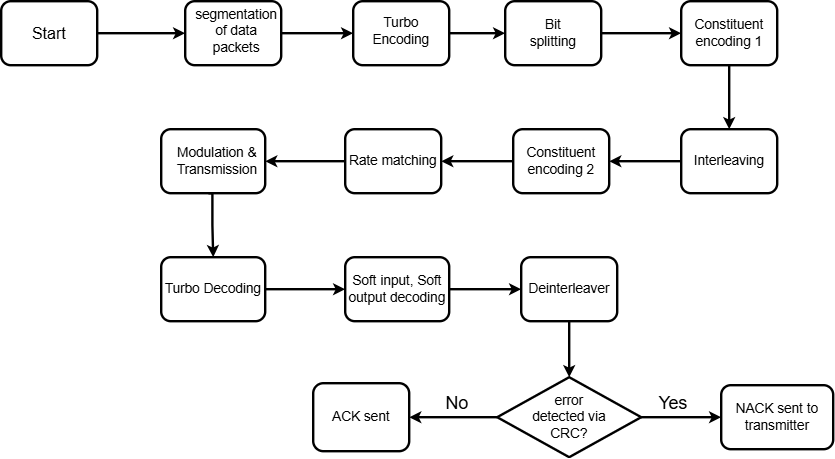

The diagram above was exported from draw.io. Its source (the exported page's mxGraphModel, read from the mxfile embedded in the PNG):
<mxGraphModel dx="1500" dy="796" grid="1" gridSize="10" guides="1" tooltips="1" connect="1" arrows="1" fold="1" page="1" pageScale="1" pageWidth="827" pageHeight="1169" math="0" shadow="0">
  <root>
    <mxCell id="0" />
    <mxCell id="1" parent="0" />
    <mxCell id="UJzKX5Wr3GbaUAHQcJK2-1" value="" style="rounded=1;whiteSpace=wrap;html=1;strokeWidth=3;" parent="1" vertex="1">
      <mxGeometry x="120" y="120" width="120" height="80" as="geometry" />
    </mxCell>
    <mxCell id="UJzKX5Wr3GbaUAHQcJK2-2" value="" style="rounded=1;whiteSpace=wrap;html=1;strokeWidth=3;" parent="1" vertex="1">
      <mxGeometry x="350" y="120" width="120" height="80" as="geometry" />
    </mxCell>
    <mxCell id="UJzKX5Wr3GbaUAHQcJK2-3" value="" style="rounded=1;whiteSpace=wrap;html=1;strokeWidth=3;" parent="1" vertex="1">
      <mxGeometry x="560" y="120" width="120" height="80" as="geometry" />
    </mxCell>
    <mxCell id="UJzKX5Wr3GbaUAHQcJK2-4" value="" style="rounded=1;whiteSpace=wrap;html=1;strokeWidth=3;" parent="1" vertex="1">
      <mxGeometry x="750" y="120" width="120" height="80" as="geometry" />
    </mxCell>
    <mxCell id="UJzKX5Wr3GbaUAHQcJK2-5" style="edgeStyle=orthogonalEdgeStyle;rounded=0;orthogonalLoop=1;jettySize=auto;html=1;exitX=0.5;exitY=1;exitDx=0;exitDy=0;strokeWidth=3;" parent="1" source="UJzKX5Wr3GbaUAHQcJK2-4" target="UJzKX5Wr3GbaUAHQcJK2-4" edge="1">
      <mxGeometry relative="1" as="geometry" />
    </mxCell>
    <mxCell id="UJzKX5Wr3GbaUAHQcJK2-7" value="&lt;font style=&quot;font-size: 17px;&quot;&gt;Turbo Decoding&lt;/font&gt;" style="rounded=1;whiteSpace=wrap;html=1;strokeWidth=3;" parent="1" vertex="1">
      <mxGeometry x="320" y="440" width="130" height="80" as="geometry" />
    </mxCell>
    <mxCell id="UJzKX5Wr3GbaUAHQcJK2-8" value="&lt;font style=&quot;font-size: 17px;&quot;&gt;Inter&lt;/font&gt;&lt;span style=&quot;font-size: 17px; background-color: transparent; color: light-dark(rgb(0, 0, 0), rgb(255, 255, 255));&quot;&gt;leaving&lt;/span&gt;" style="rounded=1;whiteSpace=wrap;html=1;strokeWidth=3;" parent="1" vertex="1">
      <mxGeometry x="970" y="280" width="120" height="80" as="geometry" />
    </mxCell>
    <mxCell id="UJzKX5Wr3GbaUAHQcJK2-43" style="edgeStyle=orthogonalEdgeStyle;rounded=0;orthogonalLoop=1;jettySize=auto;html=1;exitX=0.75;exitY=0;exitDx=0;exitDy=0;entryX=1;entryY=0.25;entryDx=0;entryDy=0;strokeWidth=3;" parent="1" source="UJzKX5Wr3GbaUAHQcJK2-9" target="UJzKX5Wr3GbaUAHQcJK2-18" edge="1">
      <mxGeometry relative="1" as="geometry" />
    </mxCell>
    <mxCell id="MxQdHU-49TeZ0FBmogXy-13" style="edgeStyle=orthogonalEdgeStyle;rounded=0;orthogonalLoop=1;jettySize=auto;html=1;entryX=0.5;entryY=0;entryDx=0;entryDy=0;strokeWidth=3;" parent="1" edge="1">
      <mxGeometry relative="1" as="geometry">
        <mxPoint x="379.0000000000002" y="359.9999999999999" as="sourcePoint" />
        <mxPoint x="383.9999999999998" y="440" as="targetPoint" />
        <Array as="points">
          <mxPoint x="384" y="360" />
          <mxPoint x="384" y="400" />
          <mxPoint x="385" y="440" />
        </Array>
      </mxGeometry>
    </mxCell>
    <mxCell id="UJzKX5Wr3GbaUAHQcJK2-9" value="" style="rounded=1;whiteSpace=wrap;html=1;strokeWidth=3;" parent="1" vertex="1">
      <mxGeometry x="320" y="280" width="130" height="80" as="geometry" />
    </mxCell>
    <mxCell id="UJzKX5Wr3GbaUAHQcJK2-10" value="&lt;font style=&quot;font-size: 17px;&quot;&gt;Soft input, Soft output decoding&lt;/font&gt;" style="rounded=1;whiteSpace=wrap;html=1;strokeWidth=3;" parent="1" vertex="1">
      <mxGeometry x="550" y="440" width="130" height="80" as="geometry" />
    </mxCell>
    <mxCell id="UJzKX5Wr3GbaUAHQcJK2-11" value="&lt;font style=&quot;font-size: 20px;&quot;&gt;Start&lt;/font&gt;" style="text;html=1;align=center;verticalAlign=middle;whiteSpace=wrap;rounded=0;shadow=1;fontStyle=0;strokeWidth=3;" parent="1" vertex="1">
      <mxGeometry x="150" y="145" width="60" height="30" as="geometry" />
    </mxCell>
    <mxCell id="UJzKX5Wr3GbaUAHQcJK2-13" value="&lt;font style=&quot;font-size: 17px;&quot;&gt;segmentation of data packets&lt;/font&gt;" style="text;html=1;align=center;verticalAlign=middle;whiteSpace=wrap;rounded=0;fontStyle=0;strokeWidth=3;" parent="1" vertex="1">
      <mxGeometry x="384" y="135" width="60" height="45" as="geometry" />
    </mxCell>
    <mxCell id="UJzKX5Wr3GbaUAHQcJK2-16" value="&lt;font style=&quot;font-size: 17px;&quot;&gt;Turbo Encoding&lt;/font&gt;" style="text;html=1;align=center;verticalAlign=middle;whiteSpace=wrap;rounded=0;fontStyle=0;strokeWidth=3;" parent="1" vertex="1">
      <mxGeometry x="590" y="142.5" width="60" height="30" as="geometry" />
    </mxCell>
    <mxCell id="UJzKX5Wr3GbaUAHQcJK2-17" value="&lt;font style=&quot;font-size: 17px;&quot;&gt;Bit splitting&lt;/font&gt;" style="text;html=1;align=center;verticalAlign=middle;whiteSpace=wrap;rounded=0;fontStyle=0;strokeWidth=3;" parent="1" vertex="1">
      <mxGeometry x="780" y="145" width="60" height="30" as="geometry" />
    </mxCell>
    <mxCell id="UJzKX5Wr3GbaUAHQcJK2-18" value="&lt;font style=&quot;font-size: 17px;&quot;&gt;&lt;span style=&quot;font-size: 17px;&quot;&gt;Modulation &amp;amp; Transmission&lt;/span&gt;&lt;/font&gt;" style="text;html=1;align=center;verticalAlign=middle;whiteSpace=wrap;rounded=0;fontStyle=0;fontSize=17;strokeWidth=3;" parent="1" vertex="1">
      <mxGeometry x="360" y="305" width="60" height="30" as="geometry" />
    </mxCell>
    <mxCell id="UJzKX5Wr3GbaUAHQcJK2-22" value="&lt;font style=&quot;font-size: 17px;&quot;&gt;Constituent encoding 2&lt;/font&gt;" style="rounded=1;whiteSpace=wrap;html=1;strokeWidth=3;" parent="1" vertex="1">
      <mxGeometry x="760" y="280" width="120" height="80" as="geometry" />
    </mxCell>
    <mxCell id="UJzKX5Wr3GbaUAHQcJK2-23" value="&lt;font style=&quot;font-size: 17px;&quot;&gt;Rate matching&lt;/font&gt;" style="rounded=1;whiteSpace=wrap;html=1;strokeWidth=3;" parent="1" vertex="1">
      <mxGeometry x="550" y="280" width="120" height="80" as="geometry" />
    </mxCell>
    <mxCell id="UJzKX5Wr3GbaUAHQcJK2-26" value="&lt;font style=&quot;font-size: 17px;&quot;&gt;Constituent encoding 1&lt;/font&gt;" style="rounded=1;whiteSpace=wrap;html=1;strokeWidth=3;" parent="1" vertex="1">
      <mxGeometry x="970" y="120" width="120" height="80" as="geometry" />
    </mxCell>
    <mxCell id="UJzKX5Wr3GbaUAHQcJK2-29" value="&lt;font style=&quot;font-size: 17px;&quot;&gt;Deinterleaver&lt;/font&gt;" style="rounded=1;whiteSpace=wrap;html=1;strokeWidth=3;" parent="1" vertex="1">
      <mxGeometry x="770" y="440" width="120" height="80" as="geometry" />
    </mxCell>
    <mxCell id="UJzKX5Wr3GbaUAHQcJK2-30" value="&lt;div&gt;&lt;font style=&quot;font-size: 17px;&quot;&gt;&lt;br&gt;&lt;/font&gt;&lt;/div&gt;&lt;font style=&quot;font-size: 17px;&quot;&gt;error&lt;br&gt;detected via &lt;br&gt;CRC?&lt;br&gt;&lt;br&gt;&lt;/font&gt;" style="rhombus;whiteSpace=wrap;html=1;fontStyle=0;strokeWidth=3;" parent="1" vertex="1">
      <mxGeometry x="740" y="590" width="180" height="100" as="geometry" />
    </mxCell>
    <mxCell id="UJzKX5Wr3GbaUAHQcJK2-31" value="&lt;font style=&quot;font-size: 17px;&quot;&gt;ACK sent&lt;/font&gt;" style="rounded=1;whiteSpace=wrap;html=1;strokeWidth=3;" parent="1" vertex="1">
      <mxGeometry x="510" y="597.5" width="120" height="85" as="geometry" />
    </mxCell>
    <mxCell id="UJzKX5Wr3GbaUAHQcJK2-32" value="&lt;font style=&quot;font-size: 17px;&quot;&gt;NACK sent to transmitter&lt;/font&gt;" style="rounded=1;whiteSpace=wrap;html=1;strokeWidth=3;" parent="1" vertex="1">
      <mxGeometry x="1020" y="600" width="140" height="80" as="geometry" />
    </mxCell>
    <mxCell id="UJzKX5Wr3GbaUAHQcJK2-33" value="" style="endArrow=classic;html=1;rounded=0;exitX=0;exitY=0.5;exitDx=0;exitDy=0;entryX=1;entryY=0.5;entryDx=0;entryDy=0;strokeWidth=3;" parent="1" source="UJzKX5Wr3GbaUAHQcJK2-30" target="UJzKX5Wr3GbaUAHQcJK2-31" edge="1">
      <mxGeometry width="50" height="50" relative="1" as="geometry">
        <mxPoint x="490" y="710" as="sourcePoint" />
        <mxPoint x="540" y="660" as="targetPoint" />
      </mxGeometry>
    </mxCell>
    <mxCell id="UJzKX5Wr3GbaUAHQcJK2-34" value="&lt;font style=&quot;font-size: 22px;&quot;&gt;No&lt;/font&gt;" style="text;html=1;align=center;verticalAlign=middle;whiteSpace=wrap;rounded=0;strokeWidth=3;" parent="1" vertex="1">
      <mxGeometry x="660" y="607.5" width="60" height="30" as="geometry" />
    </mxCell>
    <mxCell id="UJzKX5Wr3GbaUAHQcJK2-35" value="" style="endArrow=classic;html=1;rounded=0;exitX=1;exitY=0.5;exitDx=0;exitDy=0;entryX=0;entryY=0.5;entryDx=0;entryDy=0;strokeWidth=3;" parent="1" source="UJzKX5Wr3GbaUAHQcJK2-30" target="UJzKX5Wr3GbaUAHQcJK2-32" edge="1">
      <mxGeometry width="50" height="50" relative="1" as="geometry">
        <mxPoint x="940" y="790" as="sourcePoint" />
        <mxPoint x="990" y="740" as="targetPoint" />
      </mxGeometry>
    </mxCell>
    <mxCell id="UJzKX5Wr3GbaUAHQcJK2-36" value="&lt;font style=&quot;font-size: 22px;&quot;&gt;Yes&lt;/font&gt;" style="text;html=1;align=center;verticalAlign=middle;whiteSpace=wrap;rounded=0;strokeWidth=3;" parent="1" vertex="1">
      <mxGeometry x="930" y="607.5" width="60" height="30" as="geometry" />
    </mxCell>
    <mxCell id="UJzKX5Wr3GbaUAHQcJK2-37" value="" style="endArrow=classic;html=1;rounded=0;entryX=0.5;entryY=0;entryDx=0;entryDy=0;exitX=0.5;exitY=1;exitDx=0;exitDy=0;strokeWidth=3;" parent="1" source="UJzKX5Wr3GbaUAHQcJK2-29" target="UJzKX5Wr3GbaUAHQcJK2-30" edge="1">
      <mxGeometry width="50" height="50" relative="1" as="geometry">
        <mxPoint x="1080" y="510" as="sourcePoint" />
        <mxPoint x="1130" y="460" as="targetPoint" />
      </mxGeometry>
    </mxCell>
    <mxCell id="UJzKX5Wr3GbaUAHQcJK2-40" value="" style="endArrow=classic;html=1;rounded=0;exitX=1;exitY=0.5;exitDx=0;exitDy=0;entryX=0;entryY=0.5;entryDx=0;entryDy=0;strokeWidth=3;" parent="1" source="UJzKX5Wr3GbaUAHQcJK2-10" target="UJzKX5Wr3GbaUAHQcJK2-29" edge="1">
      <mxGeometry width="50" height="50" relative="1" as="geometry">
        <mxPoint x="730" y="750" as="sourcePoint" />
        <mxPoint x="780" y="700" as="targetPoint" />
      </mxGeometry>
    </mxCell>
    <mxCell id="UJzKX5Wr3GbaUAHQcJK2-41" value="" style="endArrow=classic;html=1;rounded=0;entryX=0;entryY=0.5;entryDx=0;entryDy=0;exitX=1;exitY=0.5;exitDx=0;exitDy=0;strokeWidth=3;" parent="1" source="UJzKX5Wr3GbaUAHQcJK2-7" target="UJzKX5Wr3GbaUAHQcJK2-10" edge="1">
      <mxGeometry width="50" height="50" relative="1" as="geometry">
        <mxPoint x="240" y="650" as="sourcePoint" />
        <mxPoint x="290" y="600" as="targetPoint" />
      </mxGeometry>
    </mxCell>
    <mxCell id="UJzKX5Wr3GbaUAHQcJK2-45" value="" style="endArrow=classic;html=1;rounded=0;entryX=1;entryY=0.5;entryDx=0;entryDy=0;strokeWidth=3;" parent="1" target="UJzKX5Wr3GbaUAHQcJK2-9" edge="1">
      <mxGeometry width="50" height="50" relative="1" as="geometry">
        <mxPoint x="550" y="320" as="sourcePoint" />
        <mxPoint x="350" y="600" as="targetPoint" />
      </mxGeometry>
    </mxCell>
    <mxCell id="UJzKX5Wr3GbaUAHQcJK2-46" value="" style="endArrow=classic;html=1;rounded=0;exitX=0;exitY=0.5;exitDx=0;exitDy=0;entryX=1;entryY=0.5;entryDx=0;entryDy=0;strokeWidth=3;" parent="1" source="UJzKX5Wr3GbaUAHQcJK2-22" target="UJzKX5Wr3GbaUAHQcJK2-23" edge="1">
      <mxGeometry width="50" height="50" relative="1" as="geometry">
        <mxPoint x="220" y="670" as="sourcePoint" />
        <mxPoint x="270" y="620" as="targetPoint" />
      </mxGeometry>
    </mxCell>
    <mxCell id="UJzKX5Wr3GbaUAHQcJK2-47" value="" style="endArrow=classic;html=1;rounded=0;exitX=0;exitY=0.5;exitDx=0;exitDy=0;entryX=1;entryY=0.5;entryDx=0;entryDy=0;strokeWidth=3;" parent="1" source="UJzKX5Wr3GbaUAHQcJK2-8" target="UJzKX5Wr3GbaUAHQcJK2-22" edge="1">
      <mxGeometry width="50" height="50" relative="1" as="geometry">
        <mxPoint x="720" y="720" as="sourcePoint" />
        <mxPoint x="770" y="670" as="targetPoint" />
      </mxGeometry>
    </mxCell>
    <mxCell id="UJzKX5Wr3GbaUAHQcJK2-48" value="" style="endArrow=classic;html=1;rounded=0;exitX=0.5;exitY=1;exitDx=0;exitDy=0;entryX=0.5;entryY=0;entryDx=0;entryDy=0;strokeWidth=3;" parent="1" source="UJzKX5Wr3GbaUAHQcJK2-26" target="UJzKX5Wr3GbaUAHQcJK2-8" edge="1">
      <mxGeometry width="50" height="50" relative="1" as="geometry">
        <mxPoint x="1060" y="440" as="sourcePoint" />
        <mxPoint x="1110" y="390" as="targetPoint" />
      </mxGeometry>
    </mxCell>
    <mxCell id="UJzKX5Wr3GbaUAHQcJK2-49" value="" style="endArrow=classic;html=1;rounded=0;exitX=1;exitY=0.5;exitDx=0;exitDy=0;entryX=0;entryY=0.5;entryDx=0;entryDy=0;strokeWidth=3;" parent="1" source="UJzKX5Wr3GbaUAHQcJK2-4" target="UJzKX5Wr3GbaUAHQcJK2-26" edge="1">
      <mxGeometry width="50" height="50" relative="1" as="geometry">
        <mxPoint x="890" y="80" as="sourcePoint" />
        <mxPoint x="940" y="30" as="targetPoint" />
      </mxGeometry>
    </mxCell>
    <mxCell id="UJzKX5Wr3GbaUAHQcJK2-50" value="" style="endArrow=classic;html=1;rounded=0;exitX=1;exitY=0.5;exitDx=0;exitDy=0;entryX=0;entryY=0.5;entryDx=0;entryDy=0;strokeWidth=3;" parent="1" source="UJzKX5Wr3GbaUAHQcJK2-3" target="UJzKX5Wr3GbaUAHQcJK2-4" edge="1">
      <mxGeometry width="50" height="50" relative="1" as="geometry">
        <mxPoint x="660" y="710" as="sourcePoint" />
        <mxPoint x="710" y="660" as="targetPoint" />
      </mxGeometry>
    </mxCell>
    <mxCell id="UJzKX5Wr3GbaUAHQcJK2-51" value="" style="endArrow=classic;html=1;rounded=0;exitX=1;exitY=0.5;exitDx=0;exitDy=0;entryX=0;entryY=0.5;entryDx=0;entryDy=0;strokeWidth=3;" parent="1" source="UJzKX5Wr3GbaUAHQcJK2-2" target="UJzKX5Wr3GbaUAHQcJK2-3" edge="1">
      <mxGeometry width="50" height="50" relative="1" as="geometry">
        <mxPoint x="230" y="300" as="sourcePoint" />
        <mxPoint x="280" y="250" as="targetPoint" />
      </mxGeometry>
    </mxCell>
    <mxCell id="UJzKX5Wr3GbaUAHQcJK2-52" value="" style="endArrow=classic;html=1;rounded=0;exitX=1;exitY=0.5;exitDx=0;exitDy=0;entryX=0;entryY=0.5;entryDx=0;entryDy=0;strokeWidth=3;" parent="1" source="UJzKX5Wr3GbaUAHQcJK2-1" target="UJzKX5Wr3GbaUAHQcJK2-2" edge="1">
      <mxGeometry width="50" height="50" relative="1" as="geometry">
        <mxPoint x="160" y="370" as="sourcePoint" />
        <mxPoint x="210" y="320" as="targetPoint" />
      </mxGeometry>
    </mxCell>
    <mxCell id="MxQdHU-49TeZ0FBmogXy-15" style="edgeStyle=orthogonalEdgeStyle;rounded=0;orthogonalLoop=1;jettySize=auto;html=1;exitX=0.5;exitY=1;exitDx=0;exitDy=0;strokeWidth=3;" parent="1" source="UJzKX5Wr3GbaUAHQcJK2-29" target="UJzKX5Wr3GbaUAHQcJK2-29" edge="1">
      <mxGeometry relative="1" as="geometry" />
    </mxCell>
  </root>
</mxGraphModel>